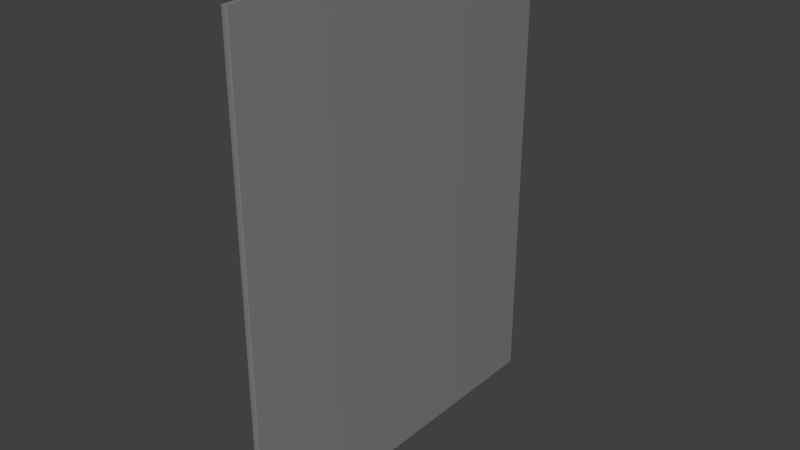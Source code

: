 # Source: SM_SideBoard.blend  (saved by Blender 2.79.0; exported with 4.5.12 LTS)
import bpy
from mathutils import Matrix  # noqa: F401  (used for matrix-valued properties, if any)

bpy.ops.wm.read_factory_settings(use_empty=True)
scene = bpy.context.scene
scene.name = 'Scene'

# ---- collections
col_collection_1 = bpy.data.collections.new('Collection 1'); scene.collection.children.link(col_collection_1)

# ---- materials (node trees are filled in below, after node groups)
mat_m_grey_rough_paint_001 = bpy.data.materials.new('M_Grey_rough_paint.001')
mat_m_grey_rough_paint_001.alpha_threshold = 0.0
mat_m_grey_rough_paint_001.use_transparent_shadow = False
mat_m_grey_rough_paint_001.diffuse_color = (0.2159, 0.2159, 0.2159, 1.0)
mat_m_grey_rough_paint_001.roughness = 0.5

# ---- material node trees

# ---- world
world_world = bpy.data.worlds.new('World'); scene.world = world_world
world_world.color = (0.05088, 0.05088, 0.05088)
world_world.use_sun_shadow = False
world_world.sun_shadow_jitter_overblur = 0.0
world_world.cycles.sampling_method = 'MANUAL'

# ---- meshes
me_sm_filler1 = bpy.data.meshes.new('SM_filler1')
me_sm_filler1.from_pydata([(0.5, 31.0, 40.0), (0.5, 31.0, -40.0), (-0.5, 31.0, -40.0), (-0.5, 31.0, 40.0), (-0.4707, -30.97, -40.0), (-0.4707, -30.97, 40.0), (-0.4924, -30.94, 40.0), (-0.4924, -30.94, -40.0), (-0.5, -30.9, 40.0), (-0.5, -30.9, -40.0), (0.4707, -30.97, -40.0), (0.4707, -30.97, 40.0), (0.4382, -30.99, 40.0), (0.4382, -30.99, -40.0), (0.4, -31.0, 40.0), (0.4, -31.0, -40.0), (-0.4, -31.0, 40.0), (-0.4, -31.0, -40.0), (-0.4383, -30.99, 40.0), (-0.4383, -30.99, -40.0), (0.4924, -30.94, -40.0), (0.4924, -30.94, 40.0), (0.5, -30.9, -40.0), (0.5, -30.9, 40.0)], [], [(0, 1, 2), (0, 2, 3), (4, 5, 6), (6, 7, 4), (7, 6, 8), (8, 9, 7), (8, 2, 9), (2, 8, 3), (10, 11, 12), (10, 12, 13), (13, 12, 14), (13, 14, 15), (15, 14, 16), (15, 16, 17), (17, 16, 18), (17, 18, 19), (19, 18, 5), (19, 5, 4), (11, 10, 20), (20, 21, 11), (21, 20, 22), (22, 23, 21), (22, 0, 23), (0, 22, 1), (13, 20, 10), (20, 13, 15), (15, 22, 20), (9, 22, 15), (22, 9, 1), (1, 9, 2), (9, 15, 17), (17, 7, 9), (7, 17, 19), (7, 19, 4), (18, 6, 5), (6, 18, 16), (16, 8, 6), (23, 8, 16), (8, 23, 3), (23, 0, 3), (23, 16, 14), (14, 21, 23), (21, 14, 12), (21, 12, 11)])
me_sm_filler1.polygons.foreach_set('use_smooth', [True] * 44)
_k = set([(0, 1), (0, 3), (0, 23), (1, 2), (1, 22), (2, 3), (2, 9), (3, 8), (4, 7), (4, 19), (5, 6), (5, 18), (6, 8), (7, 9), (10, 13), (10, 20), (11, 12), (11, 21), (12, 14), (13, 15), (14, 16), (15, 17), (16, 18), (17, 19), (20, 22), (21, 23)])
me_sm_filler1.attributes.new('sharp_edge', 'BOOLEAN', 'EDGE').data.foreach_set('value', [ (min(e.vertices), max(e.vertices)) in _k for e in me_sm_filler1.edges])
_uv = me_sm_filler1.uv_layers.new(name='UVmap_0')
_uv.uv.foreach_set('vector', [0.006943, 0.5754, 0.006943, 0.008301, 0.07635, 0.008301, 0.006943, 0.5754, 0.07635, 0.008301, 0.07635, 0.5754, 0.9917, 0.008301, 0.9917, 0.5754, 0.9917, 0.5754, 0.9917, 0.5754, 0.9917, 0.008301, 0.9917, 0.008301, 0.9917, 0.008301, 0.9917, 0.5754, 0.9912, 0.5754, 0.9912, 0.5754, 0.9912, 0.008301, 0.9917, 0.008301, 0.9912, 0.5754, 0.5913, 0.008301, 0.9912, 0.008301, 0.5913, 0.008301, 0.9912, 0.5754, 0.5913, 0.5754, 0.1597, 0.008301, 0.1597, 0.5754, 0.1572, 0.5754, 0.1597, 0.008301, 0.1572, 0.5754, 0.1572, 0.008301, 0.1572, 0.008301, 0.1572, 0.5754, 0.1544, 0.5754, 0.1572, 0.008301, 0.1544, 0.5754, 0.1544, 0.008301, 0.1544, 0.008301, 0.1544, 0.5754, 0.09546, 0.5754, 0.1544, 0.008301, 0.09546, 0.5754, 0.09546, 0.008301, 0.09546, 0.008301, 0.09546, 0.5754, 0.09265, 0.5754, 0.09546, 0.008301, 0.09265, 0.5754, 0.09265, 0.008301, 0.09265, 0.008301, 0.09265, 0.5754, 0.09027, 0.5754, 0.09265, 0.008301, 0.09027, 0.5754, 0.09027, 0.008301, 0.1746, 0.5754, 0.1746, 0.008301, 0.1748, 0.008301, 0.1748, 0.008301, 0.1748, 0.5754, 0.1746, 0.5754, 0.1748, 0.5754, 0.1748, 0.008301, 0.175, 0.008301, 0.175, 0.008301, 0.175, 0.5754, 0.1748, 0.5754, 0.175, 0.008301, 0.5752, 0.5754, 0.175, 0.5754, 0.5752, 0.5754, 0.175, 0.008301, 0.5752, 0.008301, 0.4246, 0.6555, 0.425, 0.6594, 0.4248, 0.6577, 0.425, 0.6594, 0.4246, 0.6555, 0.4246, 0.6528, 0.4246, 0.6528, 0.4253, 0.6599, 0.425, 0.6594, 0.4253, 0.5903, 0.4253, 0.6599, 0.4246, 0.6528, 0.4253, 0.6599, 0.4253, 0.5903, 0.8252, 0.6599, 0.8252, 0.6599, 0.4253, 0.5903, 0.8252, 0.5903, 0.4253, 0.5903, 0.4246, 0.6528, 0.4246, 0.5974, 0.4246, 0.5974, 0.425, 0.5908, 0.4253, 0.5903, 0.425, 0.5908, 0.4246, 0.5974, 0.4246, 0.5947, 0.425, 0.5908, 0.4246, 0.5947, 0.4248, 0.5925, 0.4084, 0.5947, 0.4082, 0.5908, 0.4084, 0.5925, 0.4082, 0.5908, 0.4084, 0.5947, 0.4084, 0.5974, 0.4084, 0.5974, 0.408, 0.5903, 0.4082, 0.5908, 0.408, 0.6599, 0.408, 0.5903, 0.4084, 0.5974, 0.408, 0.5903, 0.408, 0.6599, 0.008011, 0.5903, 0.408, 0.6599, 0.008011, 0.6599, 0.008011, 0.5903, 0.408, 0.6599, 0.4084, 0.5974, 0.4084, 0.6528, 0.4084, 0.6528, 0.4082, 0.6594, 0.408, 0.6599, 0.4082, 0.6594, 0.4084, 0.6528, 0.4084, 0.6555, 0.4082, 0.6594, 0.4084, 0.6555, 0.4084, 0.6577])
_uv.active_render = True
_uv = me_sm_filler1.uv_layers.new(name='LightMapUV')
_uv.uv.foreach_set('vector', [0.007812, 0.3438, 0.6328, 0.3438, 0.6328, 0.3521, 0.007812, 0.3438, 0.6328, 0.3521, 0.007812, 0.3521, 0.4922, 0.3672, 0.4922, 0.9922, 0.4924, 0.9922, 0.4924, 0.9922, 0.4924, 0.3672, 0.4922, 0.3672, 0.4924, 0.3672, 0.4924, 0.9922, 0.4927, 0.9922, 0.4927, 0.9922, 0.4927, 0.3672, 0.4924, 0.3672, 0.4927, 0.9922, 0.9766, 0.3672, 0.4927, 0.3672, 0.9766, 0.3672, 0.4927, 0.9922, 0.9766, 0.9922, 0.6328, 0.3203, 0.007812, 0.3203, 0.007812, 0.3203, 0.6328, 0.3203, 0.007812, 0.3203, 0.6328, 0.3203, 0.6328, 0.3203, 0.007812, 0.3203, 0.007812, 0.3198, 0.6328, 0.3203, 0.007812, 0.3198, 0.6328, 0.3198, 0.6328, 0.3198, 0.007812, 0.3198, 0.007812, 0.3135, 0.6328, 0.3198, 0.007812, 0.3135, 0.6328, 0.3135, 0.6328, 0.3135, 0.007812, 0.3135, 0.007812, 0.3135, 0.6328, 0.3135, 0.007812, 0.3135, 0.6328, 0.3135, 0.6328, 0.3135, 0.007812, 0.3135, 0.007812, 0.313, 0.6328, 0.3135, 0.007812, 0.313, 0.6328, 0.313, 0.007812, 0.9922, 0.007812, 0.3672, 0.008064, 0.3672, 0.008064, 0.3672, 0.008064, 0.9922, 0.007812, 0.9922, 0.008064, 0.9922, 0.008064, 0.3672, 0.008362, 0.3672, 0.008362, 0.3672, 0.008362, 0.9922, 0.008064, 0.9922, 0.008362, 0.3672, 0.4922, 0.9922, 0.008362, 0.9922, 0.4922, 0.9922, 0.008362, 0.3672, 0.4922, 0.3672, 0.007866, 0.2891, 0.008293, 0.2891, 0.008041, 0.2891, 0.008293, 0.2891, 0.007866, 0.2891, 0.007812, 0.2886, 0.007812, 0.2886, 0.008591, 0.2891, 0.008293, 0.2891, 0.008591, 0.2812, 0.008591, 0.2891, 0.007812, 0.2886, 0.008591, 0.2891, 0.008591, 0.2812, 0.4924, 0.2891, 0.4924, 0.2891, 0.008591, 0.2812, 0.4924, 0.2812, 0.008591, 0.2812, 0.007812, 0.2886, 0.007812, 0.2822, 0.007812, 0.2822, 0.008293, 0.2817, 0.008591, 0.2812, 0.008293, 0.2817, 0.007812, 0.2822, 0.007866, 0.2817, 0.008293, 0.2817, 0.007866, 0.2817, 0.008041, 0.2817, 0.4922, 0.2817, 0.4924, 0.2817, 0.4922, 0.2817, 0.4924, 0.2817, 0.4922, 0.2817, 0.4922, 0.2822, 0.4922, 0.2822, 0.4929, 0.2812, 0.4924, 0.2817, 0.4929, 0.2891, 0.4929, 0.2812, 0.4922, 0.2822, 0.4929, 0.2812, 0.4929, 0.2891, 0.9766, 0.2812, 0.4929, 0.2891, 0.9766, 0.2891, 0.9766, 0.2812, 0.4929, 0.2891, 0.4922, 0.2822, 0.4922, 0.2886, 0.4922, 0.2886, 0.4924, 0.2891, 0.4929, 0.2891, 0.4924, 0.2891, 0.4922, 0.2886, 0.4922, 0.2891, 0.4924, 0.2891, 0.4922, 0.2891, 0.4922, 0.2891])
me_sm_filler1.materials.append(mat_m_grey_rough_paint_001)
me_sm_filler1.use_remesh_preserve_volume = False
me_sm_filler1.use_remesh_preserve_attributes = False
me_sm_filler1.use_mirror_vertex_groups = False
me_sm_filler1.update()
me_sm_filler1.normals_split_custom_set([tuple(v) for v in zip(*[iter([0.0, 1.0, 0.0, 0.0, 1.0, 0.0, 0.0, 1.0, 0.0, 0.0, 1.0, 0.0, 0.0, 1.0, 0.0, 0.0, 1.0, 0.0, -0.7073, -0.7069, 0.0, -0.7073, -0.7069, 0.0, -0.9224, -0.3863, 3.918e-10, -0.9224, -0.3863, 3.918e-10, -0.9224, -0.3863, 0.0, -0.7073, -0.7069, 0.0, -0.9224, -0.3863, 0.0, -0.9224, -0.3863, 3.918e-10, -0.9955, -0.09484, 0.0, -0.9955, -0.09484, 0.0, -0.9955, -0.09477, -2.925e-10, -0.9224, -0.3863, 0.0, -0.9955, -0.09484, 0.0, -1.0, -4.378e-08, 0.0, -0.9955, -0.09477, -2.925e-10, -1.0, -4.378e-08, 0.0, -0.9955, -0.09484, 0.0, -1.0, -4.468e-08, 0.0, 0.7073, -0.7069, 0.0, 0.7073, -0.7069, 0.0, 0.3863, -0.9224, 3.473e-10, 0.7073, -0.7069, 0.0, 0.3863, -0.9224, 3.473e-10, 0.3863, -0.9224, 0.0, 0.3863, -0.9224, 0.0, 0.3863, -0.9224, 3.473e-10, 0.09483, -0.9955, 0.0, 0.3863, -0.9224, 0.0, 0.09483, -0.9955, 0.0, 0.09483, -0.9955, -4.643e-07, 0.09483, -0.9955, -4.643e-07, 0.09483, -0.9955, 0.0, -0.09483, -0.9955, 4.643e-07, 0.09483, -0.9955, -4.643e-07, -0.09483, -0.9955, 4.643e-07, -0.09483, -0.9955, 0.0, -0.09483, -0.9955, 0.0, -0.09483, -0.9955, 4.643e-07, -0.3863, -0.9224, 0.0, -0.09483, -0.9955, 0.0, -0.3863, -0.9224, 0.0, -0.3863, -0.9224, -3.473e-10, -0.3863, -0.9224, -3.473e-10, -0.3863, -0.9224, 0.0, -0.7073, -0.7069, 0.0, -0.3863, -0.9224, -3.473e-10, -0.7073, -0.7069, 0.0, -0.7073, -0.7069, 0.0, 0.7073, -0.7069, 0.0, 0.7073, -0.7069, 0.0, 0.9224, -0.3863, -1.659e-06, 0.9224, -0.3863, -1.659e-06, 0.9224, -0.3863, 0.0, 0.7073, -0.7069, 0.0, 0.9224, -0.3863, 0.0, 0.9224, -0.3863, -1.659e-06, 0.9955, -0.09484, 0.0, 0.9955, -0.09484, 0.0, 0.9955, -0.09476, 1.359e-06, 0.9224, -0.3863, 0.0, 0.9955, -0.09484, 0.0, 1.0, 4.403e-08, 0.0, 0.9955, -0.09476, 1.359e-06, 1.0, 4.403e-08, 0.0, 0.9955, -0.09484, 0.0, 1.0, 4.314e-08, 0.0, 0.0, 0.0, -1.0, 0.0, 0.0, -1.0, 0.0, 0.0, -1.0, 0.0, 0.0, -1.0, 0.0, 0.0, -1.0, 0.0, 0.0, -1.0, 0.0, 0.0, -1.0, 0.0, 0.0, -1.0, 0.0, 0.0, -1.0, 0.0, 0.0, -1.0, 0.0, 0.0, -1.0, 0.0, 0.0, -1.0, 0.0, 0.0, -1.0, 0.0, 0.0, -1.0, 0.0, 0.0, -1.0, 0.0, 0.0, -1.0, 0.0, 0.0, -1.0, 0.0, 0.0, -1.0, 0.0, 0.0, -1.0, 0.0, 0.0, -1.0, 0.0, 0.0, -1.0, 0.0, 0.0, -1.0, 0.0, 0.0, -1.0, 0.0, 0.0, -1.0, 0.0, 0.0, -1.0, 0.0, 0.0, -1.0, 0.0, 0.0, -1.0, 0.0, 0.0, -1.0, 0.0, 0.0, -1.0, 0.0, 0.0, -1.0, 0.0, 0.0, 1.0, 0.0, 0.0, 1.0, 0.0, 0.0, 1.0, 0.0, 0.0, 1.0, 0.0, 0.0, 1.0, 0.0, 0.0, 1.0, 0.0, 0.0, 1.0, 0.0, 0.0, 1.0, 0.0, 0.0, 1.0, 0.0, 0.0, 1.0, 0.0, 0.0, 1.0, 0.0, 0.0, 1.0, 0.0, 0.0, 1.0, 0.0, 0.0, 1.0, 0.0, 0.0, 1.0, 0.0, 0.0, 1.0, 0.0, 0.0, 1.0, 0.0, 0.0, 1.0, 0.0, 0.0, 1.0, 0.0, 0.0, 1.0, 0.0, 0.0, 1.0, 0.0, 0.0, 1.0, 0.0, 0.0, 1.0, 0.0, 0.0, 1.0, 0.0, 0.0, 1.0, 0.0, 0.0, 1.0, 0.0, 0.0, 1.0, 0.0, 0.0, 1.0, 0.0, 0.0, 1.0, 0.0, 0.0, 1.0])] * 3)])

# ---- objects
ob_sm_filler1 = bpy.data.objects.new('SM_filler1', me_sm_filler1)

# ---- transforms, parenting, visibility, modifiers, constraints
ob_sm_filler1.location = (0.0, 0.0, 0.0)
ob_sm_filler1.color = (0.8, 0.8, 0.8, 1.0)
ob_sm_filler1.lineart.crease_threshold = 0.0

# ---- collection membership
col_collection_1.objects.link(ob_sm_filler1)

# ---- scene / render settings (as saved in the file)
scene.frame_start = 1; scene.frame_end = 250; scene.frame_set(1)
scene.render.engine = 'BLENDER_EEVEE_NEXT'
scene.render.resolution_percentage = 50
scene.render.fps = 25
scene.render.dither_intensity = 0.0
scene.cycles.use_denoising = False
scene.cycles.samples = 128
scene.cycles.sampling_pattern = 'TABULATED_SOBOL'
scene.cycles.use_adaptive_sampling = False
scene.cycles.use_light_tree = False
scene.cycles.blur_glossy = 0.0
scene.cycles.sample_clamp_indirect = 0.0
scene.view_settings.view_transform = 'Standard'
scene.unit_settings.scale_length = 0.01
bpy.context.view_layer.update()

# ---- added for rendering (the .blend has no active camera and no usable light): camera, sun
cam_auto = bpy.data.cameras.new('AutoCamera')
cam_auto.lens = 50.0
cam_auto.sensor_width = 36.0
cam_auto.clip_end = 1643.53
ob_auto_camera = bpy.data.objects.new('AutoCamera', cam_auto)
scene.collection.objects.link(ob_auto_camera)
ob_auto_camera.location = (93.649, -112.379, 74.9192)
ob_auto_camera.rotation_euler = (1.09748, -7.21219e-08, 0.694738)
scene.camera = ob_auto_camera
light_auto_sun = bpy.data.lights.new('AutoSun', 'SUN')
light_auto_sun.energy = 3.0
light_auto_sun.angle = 0.0523599
ob_auto_sun = bpy.data.objects.new('AutoSun', light_auto_sun)
scene.collection.objects.link(ob_auto_sun)
ob_auto_sun.rotation_euler = (0.872665, 0.174533, 0.523599)
bpy.context.view_layer.update()
